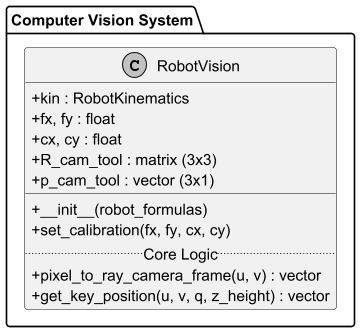

The diagram above was rendered by PlantUML. Its source (embedded in the PNG):
@startuml

' Style configuration
skinparam classAttributeIconSize 0
skinparam monochrome true
skinparam linetype ortho

package "Computer Vision System" {

    class RobotVision {
        + kin : RobotKinematics
        ' Intrinsic Parameters
        + fx, fy : float
        + cx, cy : float
        ' Extrinsic Offsets
        + R_cam_tool : matrix (3x3)
        + p_cam_tool : vector (3x1)
        __
        + __init__(robot_formulas)
        + set_calibration(fx, fy, cx, cy)
        .. Core Logic ..
        + pixel_to_ray_camera_frame(u, v) : vector
        + get_key_position(u, v, q, z_height) : vector
    }
}

@enduml